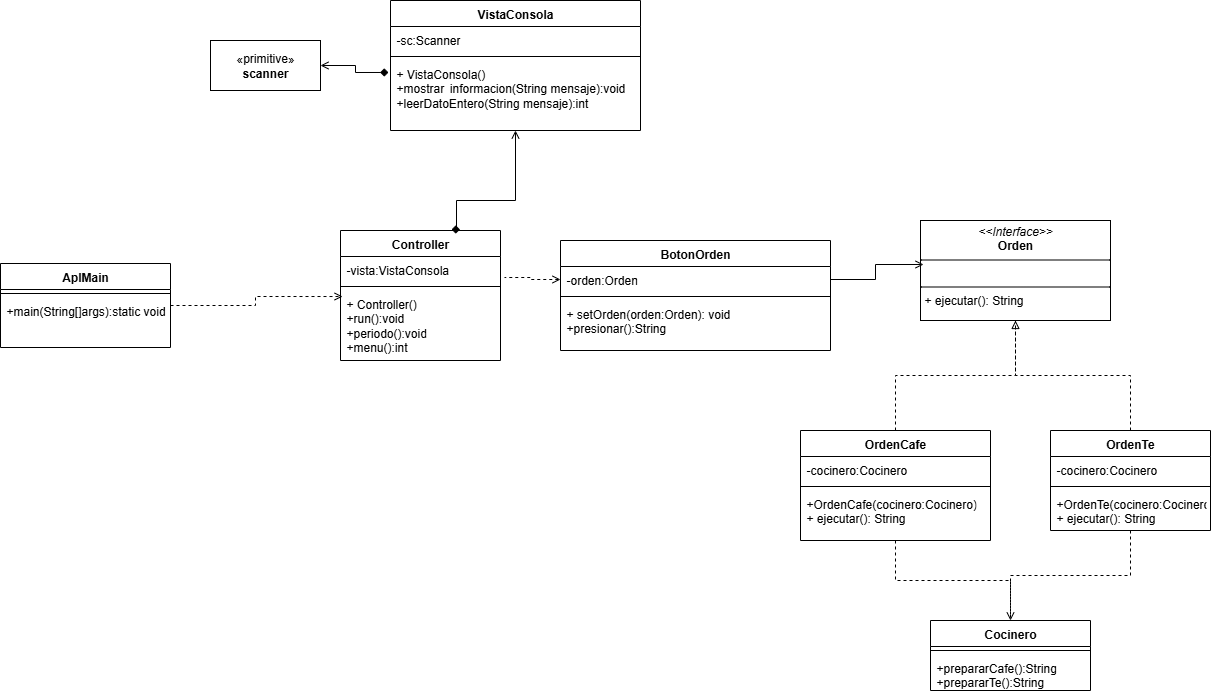

The diagram above was exported from draw.io. Its source (the exported page's mxGraphModel, read from the mxfile embedded in the PNG):
<mxGraphModel dx="1109" dy="466" grid="1" gridSize="10" guides="1" tooltips="1" connect="1" arrows="1" fold="1" page="1" pageScale="1" pageWidth="827" pageHeight="1169" math="0" shadow="0">
  <root>
    <mxCell id="fJbG5eKNFfSC4FstgKAE-0" />
    <mxCell id="fJbG5eKNFfSC4FstgKAE-1" parent="fJbG5eKNFfSC4FstgKAE-0" />
    <mxCell id="fJbG5eKNFfSC4FstgKAE-2" value="«primitive»&lt;br&gt;&lt;b&gt;scanner&lt;/b&gt;" style="html=1;whiteSpace=wrap;" vertex="1" parent="fJbG5eKNFfSC4FstgKAE-1">
      <mxGeometry x="220" y="160" width="110" height="50" as="geometry" />
    </mxCell>
    <mxCell id="fJbG5eKNFfSC4FstgKAE-3" value="VistaConsola" style="swimlane;fontStyle=1;align=center;verticalAlign=top;childLayout=stackLayout;horizontal=1;startSize=26;horizontalStack=0;resizeParent=1;resizeParentMax=0;resizeLast=0;collapsible=1;marginBottom=0;whiteSpace=wrap;html=1;" vertex="1" parent="fJbG5eKNFfSC4FstgKAE-1">
      <mxGeometry x="400" y="120" width="250" height="130" as="geometry" />
    </mxCell>
    <mxCell id="fJbG5eKNFfSC4FstgKAE-4" value="-sc:Scanner" style="text;strokeColor=none;fillColor=none;align=left;verticalAlign=top;spacingLeft=4;spacingRight=4;overflow=hidden;rotatable=0;points=[[0,0.5],[1,0.5]];portConstraint=eastwest;whiteSpace=wrap;html=1;" vertex="1" parent="fJbG5eKNFfSC4FstgKAE-3">
      <mxGeometry y="26" width="250" height="26" as="geometry" />
    </mxCell>
    <mxCell id="fJbG5eKNFfSC4FstgKAE-5" value="" style="line;strokeWidth=1;fillColor=none;align=left;verticalAlign=middle;spacingTop=-1;spacingLeft=3;spacingRight=3;rotatable=0;labelPosition=right;points=[];portConstraint=eastwest;strokeColor=inherit;" vertex="1" parent="fJbG5eKNFfSC4FstgKAE-3">
      <mxGeometry y="52" width="250" height="8" as="geometry" />
    </mxCell>
    <mxCell id="fJbG5eKNFfSC4FstgKAE-6" value="+ VistaConsola()&lt;div&gt;+mostrar&lt;span style=&quot;white-space: pre;&quot;&gt;&#09;&lt;/span&gt;informacion(String mensaje):void&lt;/div&gt;&lt;div&gt;+leerDatoEntero(String mensaje):int&lt;/div&gt;" style="text;strokeColor=none;fillColor=none;align=left;verticalAlign=top;spacingLeft=4;spacingRight=4;overflow=hidden;rotatable=0;points=[[0,0.5],[1,0.5]];portConstraint=eastwest;whiteSpace=wrap;html=1;" vertex="1" parent="fJbG5eKNFfSC4FstgKAE-3">
      <mxGeometry y="60" width="250" height="70" as="geometry" />
    </mxCell>
    <mxCell id="fJbG5eKNFfSC4FstgKAE-7" style="edgeStyle=orthogonalEdgeStyle;rounded=0;orthogonalLoop=1;jettySize=auto;html=1;entryX=-0.008;entryY=0.171;entryDx=0;entryDy=0;entryPerimeter=0;startArrow=open;startFill=0;endArrow=diamond;endFill=1;" edge="1" parent="fJbG5eKNFfSC4FstgKAE-1" source="fJbG5eKNFfSC4FstgKAE-2" target="fJbG5eKNFfSC4FstgKAE-6">
      <mxGeometry relative="1" as="geometry" />
    </mxCell>
    <mxCell id="fJbG5eKNFfSC4FstgKAE-8" value="Controller" style="swimlane;fontStyle=1;align=center;verticalAlign=top;childLayout=stackLayout;horizontal=1;startSize=26;horizontalStack=0;resizeParent=1;resizeParentMax=0;resizeLast=0;collapsible=1;marginBottom=0;whiteSpace=wrap;html=1;" vertex="1" parent="fJbG5eKNFfSC4FstgKAE-1">
      <mxGeometry x="350" y="350" width="160" height="130" as="geometry" />
    </mxCell>
    <mxCell id="fJbG5eKNFfSC4FstgKAE-9" value="-vista:VistaConsola" style="text;strokeColor=none;fillColor=none;align=left;verticalAlign=top;spacingLeft=4;spacingRight=4;overflow=hidden;rotatable=0;points=[[0,0.5],[1,0.5]];portConstraint=eastwest;whiteSpace=wrap;html=1;" vertex="1" parent="fJbG5eKNFfSC4FstgKAE-8">
      <mxGeometry y="26" width="160" height="26" as="geometry" />
    </mxCell>
    <mxCell id="fJbG5eKNFfSC4FstgKAE-10" value="" style="line;strokeWidth=1;fillColor=none;align=left;verticalAlign=middle;spacingTop=-1;spacingLeft=3;spacingRight=3;rotatable=0;labelPosition=right;points=[];portConstraint=eastwest;strokeColor=inherit;" vertex="1" parent="fJbG5eKNFfSC4FstgKAE-8">
      <mxGeometry y="52" width="160" height="8" as="geometry" />
    </mxCell>
    <mxCell id="fJbG5eKNFfSC4FstgKAE-11" value="+ Controller()&lt;div&gt;+run():void&lt;/div&gt;&lt;div&gt;+periodo():void&lt;/div&gt;&lt;div&gt;+menu():int&lt;/div&gt;" style="text;strokeColor=none;fillColor=none;align=left;verticalAlign=top;spacingLeft=4;spacingRight=4;overflow=hidden;rotatable=0;points=[[0,0.5],[1,0.5]];portConstraint=eastwest;whiteSpace=wrap;html=1;" vertex="1" parent="fJbG5eKNFfSC4FstgKAE-8">
      <mxGeometry y="60" width="160" height="70" as="geometry" />
    </mxCell>
    <mxCell id="fJbG5eKNFfSC4FstgKAE-12" value="AplMain" style="swimlane;fontStyle=1;align=center;verticalAlign=top;childLayout=stackLayout;horizontal=1;startSize=26;horizontalStack=0;resizeParent=1;resizeParentMax=0;resizeLast=0;collapsible=1;marginBottom=0;whiteSpace=wrap;html=1;" vertex="1" parent="fJbG5eKNFfSC4FstgKAE-1">
      <mxGeometry x="10" y="383" width="170" height="84" as="geometry" />
    </mxCell>
    <mxCell id="fJbG5eKNFfSC4FstgKAE-13" value="" style="line;strokeWidth=1;fillColor=none;align=left;verticalAlign=middle;spacingTop=-1;spacingLeft=3;spacingRight=3;rotatable=0;labelPosition=right;points=[];portConstraint=eastwest;strokeColor=inherit;" vertex="1" parent="fJbG5eKNFfSC4FstgKAE-12">
      <mxGeometry y="26" width="170" height="8" as="geometry" />
    </mxCell>
    <mxCell id="fJbG5eKNFfSC4FstgKAE-14" value="+main(String[]args):static void" style="text;strokeColor=none;fillColor=none;align=left;verticalAlign=top;spacingLeft=4;spacingRight=4;overflow=hidden;rotatable=0;points=[[0,0.5],[1,0.5]];portConstraint=eastwest;whiteSpace=wrap;html=1;" vertex="1" parent="fJbG5eKNFfSC4FstgKAE-12">
      <mxGeometry y="34" width="170" height="50" as="geometry" />
    </mxCell>
    <mxCell id="fJbG5eKNFfSC4FstgKAE-15" style="edgeStyle=orthogonalEdgeStyle;rounded=0;orthogonalLoop=1;jettySize=auto;html=1;entryX=0.694;entryY=-0.008;entryDx=0;entryDy=0;entryPerimeter=0;endArrow=diamond;endFill=1;startArrow=open;startFill=0;" edge="1" parent="fJbG5eKNFfSC4FstgKAE-1" source="fJbG5eKNFfSC4FstgKAE-3" target="fJbG5eKNFfSC4FstgKAE-8">
      <mxGeometry relative="1" as="geometry">
        <Array as="points">
          <mxPoint x="525" y="320" />
          <mxPoint x="466" y="320" />
        </Array>
      </mxGeometry>
    </mxCell>
    <mxCell id="fJbG5eKNFfSC4FstgKAE-16" style="edgeStyle=orthogonalEdgeStyle;rounded=0;orthogonalLoop=1;jettySize=auto;html=1;entryX=0.013;entryY=0.086;entryDx=0;entryDy=0;entryPerimeter=0;dashed=1;endArrow=open;endFill=0;" edge="1" parent="fJbG5eKNFfSC4FstgKAE-1" source="fJbG5eKNFfSC4FstgKAE-12" target="fJbG5eKNFfSC4FstgKAE-11">
      <mxGeometry relative="1" as="geometry" />
    </mxCell>
    <mxCell id="fJbG5eKNFfSC4FstgKAE-17" value="BotonOrden" style="swimlane;fontStyle=1;align=center;verticalAlign=top;childLayout=stackLayout;horizontal=1;startSize=26;horizontalStack=0;resizeParent=1;resizeParentMax=0;resizeLast=0;collapsible=1;marginBottom=0;whiteSpace=wrap;html=1;" vertex="1" parent="fJbG5eKNFfSC4FstgKAE-1">
      <mxGeometry x="570" y="360" width="270" height="110" as="geometry" />
    </mxCell>
    <mxCell id="fJbG5eKNFfSC4FstgKAE-18" value="-orden:Orden" style="text;strokeColor=none;fillColor=none;align=left;verticalAlign=top;spacingLeft=4;spacingRight=4;overflow=hidden;rotatable=0;points=[[0,0.5],[1,0.5]];portConstraint=eastwest;whiteSpace=wrap;html=1;" vertex="1" parent="fJbG5eKNFfSC4FstgKAE-17">
      <mxGeometry y="26" width="270" height="26" as="geometry" />
    </mxCell>
    <mxCell id="fJbG5eKNFfSC4FstgKAE-19" value="" style="line;strokeWidth=1;fillColor=none;align=left;verticalAlign=middle;spacingTop=-1;spacingLeft=3;spacingRight=3;rotatable=0;labelPosition=right;points=[];portConstraint=eastwest;strokeColor=inherit;" vertex="1" parent="fJbG5eKNFfSC4FstgKAE-17">
      <mxGeometry y="52" width="270" height="8" as="geometry" />
    </mxCell>
    <mxCell id="fJbG5eKNFfSC4FstgKAE-20" value="+ setOrden(orden:Orden): void&lt;div&gt;+presionar():String&lt;/div&gt;" style="text;strokeColor=none;fillColor=none;align=left;verticalAlign=top;spacingLeft=4;spacingRight=4;overflow=hidden;rotatable=0;points=[[0,0.5],[1,0.5]];portConstraint=eastwest;whiteSpace=wrap;html=1;" vertex="1" parent="fJbG5eKNFfSC4FstgKAE-17">
      <mxGeometry y="60" width="270" height="50" as="geometry" />
    </mxCell>
    <mxCell id="fJbG5eKNFfSC4FstgKAE-21" value="&lt;p style=&quot;margin:0px;margin-top:4px;text-align:center;&quot;&gt;&lt;i&gt;&amp;lt;&amp;lt;Interface&amp;gt;&amp;gt;&lt;/i&gt;&lt;br&gt;&lt;b&gt;Orden&lt;/b&gt;&lt;/p&gt;&lt;hr size=&quot;1&quot; style=&quot;border-style:solid;&quot;&gt;&lt;p style=&quot;margin:0px;margin-left:4px;&quot;&gt;&lt;br&gt;&lt;/p&gt;&lt;hr size=&quot;1&quot; style=&quot;border-style:solid;&quot;&gt;&lt;p style=&quot;margin:0px;margin-left:4px;&quot;&gt;+ ejecutar(): String&lt;br&gt;&lt;/p&gt;" style="verticalAlign=top;align=left;overflow=fill;html=1;whiteSpace=wrap;" vertex="1" parent="fJbG5eKNFfSC4FstgKAE-1">
      <mxGeometry x="930" y="340" width="190" height="100" as="geometry" />
    </mxCell>
    <mxCell id="fJbG5eKNFfSC4FstgKAE-22" style="edgeStyle=orthogonalEdgeStyle;rounded=0;orthogonalLoop=1;jettySize=auto;html=1;entryX=0.5;entryY=1;entryDx=0;entryDy=0;dashed=1;endArrow=none;endFill=0;" edge="1" parent="fJbG5eKNFfSC4FstgKAE-1" source="fJbG5eKNFfSC4FstgKAE-24" target="fJbG5eKNFfSC4FstgKAE-21">
      <mxGeometry relative="1" as="geometry" />
    </mxCell>
    <mxCell id="fJbG5eKNFfSC4FstgKAE-23" style="edgeStyle=orthogonalEdgeStyle;rounded=0;orthogonalLoop=1;jettySize=auto;html=1;entryX=0.5;entryY=0;entryDx=0;entryDy=0;dashed=1;endArrow=open;endFill=0;" edge="1" parent="fJbG5eKNFfSC4FstgKAE-1" source="fJbG5eKNFfSC4FstgKAE-24" target="fJbG5eKNFfSC4FstgKAE-34">
      <mxGeometry relative="1" as="geometry" />
    </mxCell>
    <mxCell id="fJbG5eKNFfSC4FstgKAE-24" value="OrdenCafe" style="swimlane;fontStyle=1;align=center;verticalAlign=top;childLayout=stackLayout;horizontal=1;startSize=26;horizontalStack=0;resizeParent=1;resizeParentMax=0;resizeLast=0;collapsible=1;marginBottom=0;whiteSpace=wrap;html=1;" vertex="1" parent="fJbG5eKNFfSC4FstgKAE-1">
      <mxGeometry x="810" y="550" width="190" height="110" as="geometry" />
    </mxCell>
    <mxCell id="fJbG5eKNFfSC4FstgKAE-25" value="-cocinero:Cocinero" style="text;strokeColor=none;fillColor=none;align=left;verticalAlign=top;spacingLeft=4;spacingRight=4;overflow=hidden;rotatable=0;points=[[0,0.5],[1,0.5]];portConstraint=eastwest;whiteSpace=wrap;html=1;" vertex="1" parent="fJbG5eKNFfSC4FstgKAE-24">
      <mxGeometry y="26" width="190" height="26" as="geometry" />
    </mxCell>
    <mxCell id="fJbG5eKNFfSC4FstgKAE-26" value="" style="line;strokeWidth=1;fillColor=none;align=left;verticalAlign=middle;spacingTop=-1;spacingLeft=3;spacingRight=3;rotatable=0;labelPosition=right;points=[];portConstraint=eastwest;strokeColor=inherit;" vertex="1" parent="fJbG5eKNFfSC4FstgKAE-24">
      <mxGeometry y="52" width="190" height="8" as="geometry" />
    </mxCell>
    <mxCell id="fJbG5eKNFfSC4FstgKAE-27" value="+OrdenCafe(cocinero:Cocinero)&lt;div&gt;+ ejecutar(): String&lt;/div&gt;" style="text;strokeColor=none;fillColor=none;align=left;verticalAlign=top;spacingLeft=4;spacingRight=4;overflow=hidden;rotatable=0;points=[[0,0.5],[1,0.5]];portConstraint=eastwest;whiteSpace=wrap;html=1;" vertex="1" parent="fJbG5eKNFfSC4FstgKAE-24">
      <mxGeometry y="60" width="190" height="50" as="geometry" />
    </mxCell>
    <mxCell id="fJbG5eKNFfSC4FstgKAE-28" style="edgeStyle=orthogonalEdgeStyle;rounded=0;orthogonalLoop=1;jettySize=auto;html=1;entryX=0.5;entryY=1;entryDx=0;entryDy=0;dashed=1;endArrow=block;endFill=0;" edge="1" parent="fJbG5eKNFfSC4FstgKAE-1" source="fJbG5eKNFfSC4FstgKAE-29" target="fJbG5eKNFfSC4FstgKAE-21">
      <mxGeometry relative="1" as="geometry" />
    </mxCell>
    <mxCell id="1XaLznHWYsaRzehuAVaR-0" style="edgeStyle=orthogonalEdgeStyle;rounded=0;orthogonalLoop=1;jettySize=auto;html=1;entryX=0.5;entryY=0;entryDx=0;entryDy=0;dashed=1;endArrow=none;endFill=0;" edge="1" parent="fJbG5eKNFfSC4FstgKAE-1" source="fJbG5eKNFfSC4FstgKAE-29" target="fJbG5eKNFfSC4FstgKAE-34">
      <mxGeometry relative="1" as="geometry">
        <Array as="points">
          <mxPoint x="1140" y="695" />
          <mxPoint x="1020" y="695" />
        </Array>
      </mxGeometry>
    </mxCell>
    <mxCell id="fJbG5eKNFfSC4FstgKAE-29" value="OrdenTe" style="swimlane;fontStyle=1;align=center;verticalAlign=top;childLayout=stackLayout;horizontal=1;startSize=26;horizontalStack=0;resizeParent=1;resizeParentMax=0;resizeLast=0;collapsible=1;marginBottom=0;whiteSpace=wrap;html=1;" vertex="1" parent="fJbG5eKNFfSC4FstgKAE-1">
      <mxGeometry x="1060" y="550" width="160" height="100" as="geometry" />
    </mxCell>
    <mxCell id="fJbG5eKNFfSC4FstgKAE-30" value="-cocinero:Cocinero" style="text;strokeColor=none;fillColor=none;align=left;verticalAlign=top;spacingLeft=4;spacingRight=4;overflow=hidden;rotatable=0;points=[[0,0.5],[1,0.5]];portConstraint=eastwest;whiteSpace=wrap;html=1;" vertex="1" parent="fJbG5eKNFfSC4FstgKAE-29">
      <mxGeometry y="26" width="160" height="26" as="geometry" />
    </mxCell>
    <mxCell id="fJbG5eKNFfSC4FstgKAE-31" value="" style="line;strokeWidth=1;fillColor=none;align=left;verticalAlign=middle;spacingTop=-1;spacingLeft=3;spacingRight=3;rotatable=0;labelPosition=right;points=[];portConstraint=eastwest;strokeColor=inherit;" vertex="1" parent="fJbG5eKNFfSC4FstgKAE-29">
      <mxGeometry y="52" width="160" height="8" as="geometry" />
    </mxCell>
    <mxCell id="fJbG5eKNFfSC4FstgKAE-32" value="+OrdenTe(cocinero:Cocinero)&lt;div&gt;+ ejecutar(): String&lt;/div&gt;" style="text;strokeColor=none;fillColor=none;align=left;verticalAlign=top;spacingLeft=4;spacingRight=4;overflow=hidden;rotatable=0;points=[[0,0.5],[1,0.5]];portConstraint=eastwest;whiteSpace=wrap;html=1;" vertex="1" parent="fJbG5eKNFfSC4FstgKAE-29">
      <mxGeometry y="60" width="160" height="40" as="geometry" />
    </mxCell>
    <mxCell id="fJbG5eKNFfSC4FstgKAE-33" style="edgeStyle=orthogonalEdgeStyle;rounded=0;orthogonalLoop=1;jettySize=auto;html=1;exitX=1;exitY=0.5;exitDx=0;exitDy=0;entryX=0.016;entryY=0.44;entryDx=0;entryDy=0;entryPerimeter=0;endArrow=open;endFill=0;" edge="1" parent="fJbG5eKNFfSC4FstgKAE-1" source="fJbG5eKNFfSC4FstgKAE-18" target="fJbG5eKNFfSC4FstgKAE-21">
      <mxGeometry relative="1" as="geometry" />
    </mxCell>
    <mxCell id="fJbG5eKNFfSC4FstgKAE-34" value="Cocinero" style="swimlane;fontStyle=1;align=center;verticalAlign=top;childLayout=stackLayout;horizontal=1;startSize=26;horizontalStack=0;resizeParent=1;resizeParentMax=0;resizeLast=0;collapsible=1;marginBottom=0;whiteSpace=wrap;html=1;" vertex="1" parent="fJbG5eKNFfSC4FstgKAE-1">
      <mxGeometry x="940" y="740" width="160" height="70" as="geometry" />
    </mxCell>
    <mxCell id="fJbG5eKNFfSC4FstgKAE-35" value="" style="line;strokeWidth=1;fillColor=none;align=left;verticalAlign=middle;spacingTop=-1;spacingLeft=3;spacingRight=3;rotatable=0;labelPosition=right;points=[];portConstraint=eastwest;strokeColor=inherit;" vertex="1" parent="fJbG5eKNFfSC4FstgKAE-34">
      <mxGeometry y="26" width="160" height="8" as="geometry" />
    </mxCell>
    <mxCell id="fJbG5eKNFfSC4FstgKAE-36" value="+prepararCafe():String&lt;div&gt;+prepararTe():String&lt;div&gt;&lt;br&gt;&lt;/div&gt;&lt;/div&gt;" style="text;strokeColor=none;fillColor=none;align=left;verticalAlign=top;spacingLeft=4;spacingRight=4;overflow=hidden;rotatable=0;points=[[0,0.5],[1,0.5]];portConstraint=eastwest;whiteSpace=wrap;html=1;" vertex="1" parent="fJbG5eKNFfSC4FstgKAE-34">
      <mxGeometry y="34" width="160" height="36" as="geometry" />
    </mxCell>
    <mxCell id="fJbG5eKNFfSC4FstgKAE-41" style="edgeStyle=orthogonalEdgeStyle;rounded=0;orthogonalLoop=1;jettySize=auto;html=1;entryX=1.025;entryY=0.808;entryDx=0;entryDy=0;entryPerimeter=0;endArrow=none;endFill=0;startArrow=open;startFill=0;dashed=1;" edge="1" parent="fJbG5eKNFfSC4FstgKAE-1" source="fJbG5eKNFfSC4FstgKAE-18" target="fJbG5eKNFfSC4FstgKAE-9">
      <mxGeometry relative="1" as="geometry" />
    </mxCell>
  </root>
</mxGraphModel>